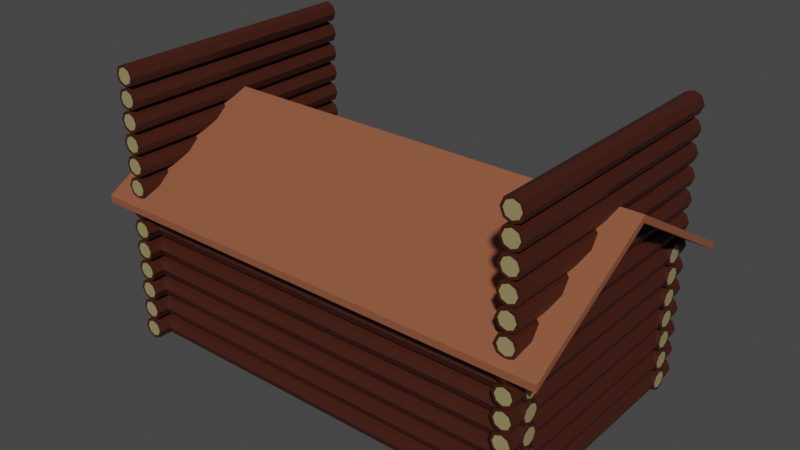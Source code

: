 # Source: Cabin.blend  (saved by Blender 3.4.6; exported with 4.5.12 LTS)
import bpy
from mathutils import Matrix  # noqa: F401  (used for matrix-valued properties, if any)

bpy.ops.wm.read_factory_settings(use_empty=True)
scene = bpy.context.scene
scene.name = 'Scene'

# ---- collections
col_collection = bpy.data.collections.new('Collection'); scene.collection.children.link(col_collection)

# ---- materials (node trees are filled in below, after node groups)
mat_material_01 = bpy.data.materials.new('Material.01')
mat_material_01.use_transparent_shadow = False
mat_material_02 = bpy.data.materials.new('Material.02')
mat_material_02.use_transparent_shadow = False
mat_material_003 = bpy.data.materials.new('Material.003')
mat_material_003.use_transparent_shadow = False
mat_material_004 = bpy.data.materials.new('Material.004')
mat_material_004.use_transparent_shadow = False
mat_material_005 = bpy.data.materials.new('Material.005')
mat_material_005.use_transparent_shadow = False
mat_material_006 = bpy.data.materials.new('Material.006')
mat_material_006.use_transparent_shadow = False
mat_material_007 = bpy.data.materials.new('Material.007')
mat_material_007.use_transparent_shadow = False

# ---- material node trees
mat_material_01.use_nodes = True; mat_material_01.node_tree.nodes.clear()
_N = mat_material_01.node_tree.nodes; _L = mat_material_01.node_tree.links
n0 = _N.new('ShaderNodeBsdfPrincipled'); n0.name = 'Principled BSDF'; n0.location = (10, 300)
n0.distribution = 'GGX'
n0.subsurface_method = 'RANDOM_WALK_SKIN'
n0.inputs[0].default_value = (0.04955, 0.01032, 0.003703, 1.0)
n0.inputs[3].default_value = 1.45
n0.inputs[27].default_value = (0.0, 0.0, 0.0, 1.0)
n0.inputs[28].default_value = 1.0
n1 = _N.new('ShaderNodeOutputMaterial'); n1.name = 'Material Output'; n1.location = (300, 300)
_L.new(n0.outputs[0], n1.inputs[0])
n1.is_active_output = True
mat_material_02.use_nodes = True; mat_material_02.node_tree.nodes.clear()
_N = mat_material_02.node_tree.nodes; _L = mat_material_02.node_tree.links
n0 = _N.new('ShaderNodeBsdfPrincipled'); n0.name = 'Principled BSDF'; n0.location = (10, 300)
n0.distribution = 'GGX'
n0.subsurface_method = 'RANDOM_WALK_SKIN'
n0.inputs[0].default_value = (0.3185, 0.2635, 0.1188, 1.0)
n0.inputs[3].default_value = 1.45
n0.inputs[27].default_value = (0.0, 0.0, 0.0, 1.0)
n0.inputs[28].default_value = 1.0
n1 = _N.new('ShaderNodeOutputMaterial'); n1.name = 'Material Output'; n1.location = (300, 300)
_L.new(n0.outputs[0], n1.inputs[0])
n1.is_active_output = True
mat_material_003.use_nodes = True; mat_material_003.node_tree.nodes.clear()
_N = mat_material_003.node_tree.nodes; _L = mat_material_003.node_tree.links
n0 = _N.new('ShaderNodeBsdfPrincipled'); n0.name = 'Principled BSDF'; n0.location = (10, 300)
n0.distribution = 'GGX'
n0.subsurface_method = 'RANDOM_WALK_SKIN'
n0.inputs[0].default_value = (0.04955, 0.01032, 0.003703, 1.0)
n0.inputs[3].default_value = 1.45
n0.inputs[27].default_value = (0.0, 0.0, 0.0, 1.0)
n0.inputs[28].default_value = 1.0
n1 = _N.new('ShaderNodeOutputMaterial'); n1.name = 'Material Output'; n1.location = (300, 300)
_L.new(n0.outputs[0], n1.inputs[0])
n1.is_active_output = True
mat_material_004.use_nodes = True; mat_material_004.node_tree.nodes.clear()
_N = mat_material_004.node_tree.nodes; _L = mat_material_004.node_tree.links
n0 = _N.new('ShaderNodeBsdfPrincipled'); n0.name = 'Principled BSDF'; n0.location = (10, 300)
n0.distribution = 'GGX'
n0.subsurface_method = 'RANDOM_WALK_SKIN'
n0.inputs[0].default_value = (0.3185, 0.2635, 0.1188, 1.0)
n0.inputs[3].default_value = 1.45
n0.inputs[27].default_value = (0.0, 0.0, 0.0, 1.0)
n0.inputs[28].default_value = 1.0
n1 = _N.new('ShaderNodeOutputMaterial'); n1.name = 'Material Output'; n1.location = (300, 300)
_L.new(n0.outputs[0], n1.inputs[0])
n1.is_active_output = True
mat_material_005.use_nodes = True; mat_material_005.node_tree.nodes.clear()
_N = mat_material_005.node_tree.nodes; _L = mat_material_005.node_tree.links
n0 = _N.new('ShaderNodeBsdfPrincipled'); n0.name = 'Principled BSDF'; n0.location = (10, 300)
n0.distribution = 'GGX'
n0.subsurface_method = 'RANDOM_WALK_SKIN'
n0.inputs[0].default_value = (0.04955, 0.01032, 0.003703, 1.0)
n0.inputs[3].default_value = 1.45
n0.inputs[27].default_value = (0.0, 0.0, 0.0, 1.0)
n0.inputs[28].default_value = 1.0
n1 = _N.new('ShaderNodeOutputMaterial'); n1.name = 'Material Output'; n1.location = (300, 300)
_L.new(n0.outputs[0], n1.inputs[0])
n1.is_active_output = True
mat_material_006.use_nodes = True; mat_material_006.node_tree.nodes.clear()
_N = mat_material_006.node_tree.nodes; _L = mat_material_006.node_tree.links
n0 = _N.new('ShaderNodeBsdfPrincipled'); n0.name = 'Principled BSDF'; n0.location = (10, 300)
n0.distribution = 'GGX'
n0.subsurface_method = 'RANDOM_WALK_SKIN'
n0.inputs[0].default_value = (0.3185, 0.2635, 0.1188, 1.0)
n0.inputs[3].default_value = 1.45
n0.inputs[27].default_value = (0.0, 0.0, 0.0, 1.0)
n0.inputs[28].default_value = 1.0
n1 = _N.new('ShaderNodeOutputMaterial'); n1.name = 'Material Output'; n1.location = (300, 300)
_L.new(n0.outputs[0], n1.inputs[0])
n1.is_active_output = True
mat_material_007.use_nodes = True; mat_material_007.node_tree.nodes.clear()
_N = mat_material_007.node_tree.nodes; _L = mat_material_007.node_tree.links
n0 = _N.new('ShaderNodeBsdfPrincipled'); n0.name = 'Principled BSDF'; n0.location = (10, 300)
n0.distribution = 'GGX'
n0.subsurface_method = 'RANDOM_WALK_SKIN'
n0.inputs[0].default_value = (0.2738, 0.08954, 0.04303, 1.0)
n0.inputs[3].default_value = 1.45
n0.inputs[27].default_value = (0.0, 0.0, 0.0, 1.0)
n0.inputs[28].default_value = 1.0
n1 = _N.new('ShaderNodeOutputMaterial'); n1.name = 'Material Output'; n1.location = (300, 300)
_L.new(n0.outputs[0], n1.inputs[0])
n1.is_active_output = True

# ---- world
world_world = bpy.data.worlds.new('World'); scene.world = world_world
world_world.use_nodes = True; world_world.node_tree.nodes.clear()
_N = world_world.node_tree.nodes; _L = world_world.node_tree.links
n0 = _N.new('ShaderNodeOutputWorld'); n0.name = 'World Output'; n0.location = (300, 300)
n1 = _N.new('ShaderNodeBackground'); n1.name = 'Background'; n1.location = (10, 300)
n1.inputs[0].default_value = (0.05088, 0.05088, 0.05088, 1.0)
_L.new(n1.outputs[0], n0.inputs[0])
n0.is_active_output = True
world_world.color = (0.05088, 0.05088, 0.05088)
world_world.use_sun_shadow = False
world_world.sun_shadow_jitter_overblur = 0.0

# ---- meshes
me_cylinder_001 = bpy.data.meshes.new('Cylinder.001')
me_cylinder_001.from_pydata([(0.0, 0.7482, -1.0), (0.5291, 0.5291, -1.0), (0.7482, 0.0, -1.0), (0.5291, -0.5291, -1.0), (0.0, -0.7482, -1.0), (-0.5291, -0.5291, -1.0), (-0.7482, 0.0, -1.0), (-0.5291, 0.5291, -1.0), (0.0, 1.0, 0.0), (0.7071, 0.7071, 0.0), (1.0, 0.0, 0.0), (0.7071, -0.7071, 0.0), (0.0, -1.0, 0.0), (-0.7071, -0.7071, 0.0), (-1.0, 0.0, 0.0), (-0.7071, 0.7071, 0.0), (0.0, 1.0, -1.0), (0.7071, 0.7071, -1.0), (1.0, 0.0, -1.0), (0.7071, -0.7071, -1.0), (0.0, -1.0, -1.0), (-0.7071, -0.7071, -1.0), (-1.0, 0.0, -1.0), (-0.7071, 0.7071, -1.0)], [], [(0, 1, 2, 3, 4, 5, 6, 7), (23, 15, 8, 16), (22, 14, 15, 23), (21, 13, 14, 22), (20, 12, 13, 21), (19, 11, 12, 20), (18, 10, 11, 19), (17, 9, 10, 18), (16, 8, 9, 17), (1, 0, 16, 17), (2, 1, 17, 18), (3, 2, 18, 19), (4, 3, 19, 20), (5, 4, 20, 21), (6, 5, 21, 22), (7, 6, 22, 23), (0, 7, 23, 16)])
me_cylinder_001.polygons.foreach_set('material_index', [1, 0, 0, 0, 0, 0, 0, 0, 0, 0, 0, 0, 0, 0, 0, 0, 0])
_uv = me_cylinder_001.uv_layers.new(name='UVMap')
_uv.uv.foreach_set('vector', [0.75, 0.4296, 0.877, 0.377, 0.9296, 0.25, 0.877, 0.123, 0.75, 0.07043, 0.623, 0.123, 0.5704, 0.25, 0.623, 0.377, 0.125, 0.5, 0.125, 0.75, 0.0, 0.75, 0.0, 0.5, 0.25, 0.5, 0.25, 0.75, 0.125, 0.75, 0.125, 0.5, 0.375, 0.5, 0.375, 0.75, 0.25, 0.75, 0.25, 0.5, 0.5, 0.5, 0.5, 0.75, 0.375, 0.75, 0.375, 0.5, 0.625, 0.5, 0.625, 0.75, 0.5, 0.75, 0.5, 0.5, 0.75, 0.5, 0.75, 0.75, 0.625, 0.75, 0.625, 0.5, 0.875, 0.5, 0.875, 0.75, 0.75, 0.75, 0.75, 0.5, 1.0, 0.5, 1.0, 0.75, 0.875, 0.75, 0.875, 0.5, 0.877, 0.377, 0.75, 0.4296, 0.75, 0.49, 0.9197, 0.4197, 0.9296, 0.25, 0.877, 0.377, 0.9197, 0.4197, 0.99, 0.25, 0.877, 0.123, 0.9296, 0.25, 0.99, 0.25, 0.9197, 0.08029, 0.75, 0.07043, 0.877, 0.123, 0.9197, 0.08029, 0.75, 0.01, 0.623, 0.123, 0.75, 0.07043, 0.75, 0.01, 0.5803, 0.08029, 0.5704, 0.25, 0.623, 0.123, 0.5803, 0.08029, 0.51, 0.25, 0.623, 0.377, 0.5704, 0.25, 0.51, 0.25, 0.5803, 0.4197, 0.75, 0.4296, 0.623, 0.377, 0.5803, 0.4197, 0.75, 0.49])
me_cylinder_001.materials.append(mat_material_01)
me_cylinder_001.materials.append(mat_material_02)
me_cylinder_001.update()
me_cylinder_002 = bpy.data.meshes.new('Cylinder.002')
me_cylinder_002.from_pydata([(0.0, 0.7482, -1.0), (0.5291, 0.5291, -1.0), (0.7482, 0.0, -1.0), (0.5291, -0.5291, -1.0), (0.0, -0.7482, -1.0), (-0.5291, -0.5291, -1.0), (-0.7482, 0.0, -1.0), (-0.5291, 0.5291, -1.0), (0.0, 1.0, 0.0), (0.7071, 0.7071, 0.0), (1.0, 0.0, 0.0), (0.7071, -0.7071, 0.0), (0.0, -1.0, 0.0), (-0.7071, -0.7071, 0.0), (-1.0, 0.0, 0.0), (-0.7071, 0.7071, 0.0), (0.0, 1.0, -1.0), (0.7071, 0.7071, -1.0), (1.0, 0.0, -1.0), (0.7071, -0.7071, -1.0), (0.0, -1.0, -1.0), (-0.7071, -0.7071, -1.0), (-1.0, 0.0, -1.0), (-0.7071, 0.7071, -1.0)], [], [(0, 1, 2, 3, 4, 5, 6, 7), (23, 15, 8, 16), (22, 14, 15, 23), (21, 13, 14, 22), (20, 12, 13, 21), (19, 11, 12, 20), (18, 10, 11, 19), (17, 9, 10, 18), (16, 8, 9, 17), (1, 0, 16, 17), (2, 1, 17, 18), (3, 2, 18, 19), (4, 3, 19, 20), (5, 4, 20, 21), (6, 5, 21, 22), (7, 6, 22, 23), (0, 7, 23, 16)])
me_cylinder_002.polygons.foreach_set('material_index', [1, 0, 0, 0, 0, 0, 0, 0, 0, 0, 0, 0, 0, 0, 0, 0, 0])
_uv = me_cylinder_002.uv_layers.new(name='UVMap')
_uv.uv.foreach_set('vector', [0.75, 0.4296, 0.877, 0.377, 0.9296, 0.25, 0.877, 0.123, 0.75, 0.07043, 0.623, 0.123, 0.5704, 0.25, 0.623, 0.377, 0.125, 0.5, 0.125, 0.75, 0.0, 0.75, 0.0, 0.5, 0.25, 0.5, 0.25, 0.75, 0.125, 0.75, 0.125, 0.5, 0.375, 0.5, 0.375, 0.75, 0.25, 0.75, 0.25, 0.5, 0.5, 0.5, 0.5, 0.75, 0.375, 0.75, 0.375, 0.5, 0.625, 0.5, 0.625, 0.75, 0.5, 0.75, 0.5, 0.5, 0.75, 0.5, 0.75, 0.75, 0.625, 0.75, 0.625, 0.5, 0.875, 0.5, 0.875, 0.75, 0.75, 0.75, 0.75, 0.5, 1.0, 0.5, 1.0, 0.75, 0.875, 0.75, 0.875, 0.5, 0.877, 0.377, 0.75, 0.4296, 0.75, 0.49, 0.9197, 0.4197, 0.9296, 0.25, 0.877, 0.377, 0.9197, 0.4197, 0.99, 0.25, 0.877, 0.123, 0.9296, 0.25, 0.99, 0.25, 0.9197, 0.08029, 0.75, 0.07043, 0.877, 0.123, 0.9197, 0.08029, 0.75, 0.01, 0.623, 0.123, 0.75, 0.07043, 0.75, 0.01, 0.5803, 0.08029, 0.5704, 0.25, 0.623, 0.123, 0.5803, 0.08029, 0.51, 0.25, 0.623, 0.377, 0.5704, 0.25, 0.51, 0.25, 0.5803, 0.4197, 0.75, 0.4296, 0.623, 0.377, 0.5803, 0.4197, 0.75, 0.49])
me_cylinder_002.materials.append(mat_material_003)
me_cylinder_002.materials.append(mat_material_004)
me_cylinder_002.update()
me_cylinder_003 = bpy.data.meshes.new('Cylinder.003')
me_cylinder_003.from_pydata([(0.0, 0.7482, -1.0), (0.5291, 0.5291, -1.0), (0.7482, 0.0, -1.0), (0.5291, -0.5291, -1.0), (0.0, -0.7482, -1.0), (-0.5291, -0.5291, -1.0), (-0.7482, 0.0, -1.0), (-0.5291, 0.5291, -1.0), (0.0, 1.0, 0.0), (0.7071, 0.7071, 0.0), (1.0, 0.0, 0.0), (0.7071, -0.7071, 0.0), (0.0, -1.0, 0.0), (-0.7071, -0.7071, 0.0), (-1.0, 0.0, 0.0), (-0.7071, 0.7071, 0.0), (0.0, 1.0, -1.0), (0.7071, 0.7071, -1.0), (1.0, 0.0, -1.0), (0.7071, -0.7071, -1.0), (0.0, -1.0, -1.0), (-0.7071, -0.7071, -1.0), (-1.0, 0.0, -1.0), (-0.7071, 0.7071, -1.0)], [], [(0, 1, 2, 3, 4, 5, 6, 7), (23, 15, 8, 16), (22, 14, 15, 23), (21, 13, 14, 22), (20, 12, 13, 21), (19, 11, 12, 20), (18, 10, 11, 19), (17, 9, 10, 18), (16, 8, 9, 17), (1, 0, 16, 17), (2, 1, 17, 18), (3, 2, 18, 19), (4, 3, 19, 20), (5, 4, 20, 21), (6, 5, 21, 22), (7, 6, 22, 23), (0, 7, 23, 16)])
me_cylinder_003.polygons.foreach_set('material_index', [1, 0, 0, 0, 0, 0, 0, 0, 0, 0, 0, 0, 0, 0, 0, 0, 0])
_uv = me_cylinder_003.uv_layers.new(name='UVMap')
_uv.uv.foreach_set('vector', [0.75, 0.4296, 0.877, 0.377, 0.9296, 0.25, 0.877, 0.123, 0.75, 0.07043, 0.623, 0.123, 0.5704, 0.25, 0.623, 0.377, 0.125, 0.5, 0.125, 0.75, 0.0, 0.75, 0.0, 0.5, 0.25, 0.5, 0.25, 0.75, 0.125, 0.75, 0.125, 0.5, 0.375, 0.5, 0.375, 0.75, 0.25, 0.75, 0.25, 0.5, 0.5, 0.5, 0.5, 0.75, 0.375, 0.75, 0.375, 0.5, 0.625, 0.5, 0.625, 0.75, 0.5, 0.75, 0.5, 0.5, 0.75, 0.5, 0.75, 0.75, 0.625, 0.75, 0.625, 0.5, 0.875, 0.5, 0.875, 0.75, 0.75, 0.75, 0.75, 0.5, 1.0, 0.5, 1.0, 0.75, 0.875, 0.75, 0.875, 0.5, 0.877, 0.377, 0.75, 0.4296, 0.75, 0.49, 0.9197, 0.4197, 0.9296, 0.25, 0.877, 0.377, 0.9197, 0.4197, 0.99, 0.25, 0.877, 0.123, 0.9296, 0.25, 0.99, 0.25, 0.9197, 0.08029, 0.75, 0.07043, 0.877, 0.123, 0.9197, 0.08029, 0.75, 0.01, 0.623, 0.123, 0.75, 0.07043, 0.75, 0.01, 0.5803, 0.08029, 0.5704, 0.25, 0.623, 0.123, 0.5803, 0.08029, 0.51, 0.25, 0.623, 0.377, 0.5704, 0.25, 0.51, 0.25, 0.5803, 0.4197, 0.75, 0.4296, 0.623, 0.377, 0.5803, 0.4197, 0.75, 0.49])
me_cylinder_003.materials.append(mat_material_01)
me_cylinder_003.materials.append(mat_material_02)
me_cylinder_003.update()
me_cylinder_004 = bpy.data.meshes.new('Cylinder.004')
me_cylinder_004.from_pydata([(0.0, 0.7482, -1.0), (0.5291, 0.5291, -1.0), (0.7482, 0.0, -1.0), (0.5291, -0.5291, -1.0), (0.0, -0.7482, -1.0), (-0.5291, -0.5291, -1.0), (-0.7482, 0.0, -1.0), (-0.5291, 0.5291, -1.0), (0.0, 1.0, 0.0), (0.7071, 0.7071, 0.0), (1.0, 0.0, 0.0), (0.7071, -0.7071, 0.0), (0.0, -1.0, 0.0), (-0.7071, -0.7071, 0.0), (-1.0, 0.0, 0.0), (-0.7071, 0.7071, 0.0), (0.0, 1.0, -1.0), (0.7071, 0.7071, -1.0), (1.0, 0.0, -1.0), (0.7071, -0.7071, -1.0), (0.0, -1.0, -1.0), (-0.7071, -0.7071, -1.0), (-1.0, 0.0, -1.0), (-0.7071, 0.7071, -1.0)], [], [(0, 1, 2, 3, 4, 5, 6, 7), (23, 15, 8, 16), (22, 14, 15, 23), (21, 13, 14, 22), (20, 12, 13, 21), (19, 11, 12, 20), (18, 10, 11, 19), (17, 9, 10, 18), (16, 8, 9, 17), (1, 0, 16, 17), (2, 1, 17, 18), (3, 2, 18, 19), (4, 3, 19, 20), (5, 4, 20, 21), (6, 5, 21, 22), (7, 6, 22, 23), (0, 7, 23, 16)])
me_cylinder_004.polygons.foreach_set('material_index', [1, 0, 0, 0, 0, 0, 0, 0, 0, 0, 0, 0, 0, 0, 0, 0, 0])
_uv = me_cylinder_004.uv_layers.new(name='UVMap')
_uv.uv.foreach_set('vector', [0.75, 0.4296, 0.877, 0.377, 0.9296, 0.25, 0.877, 0.123, 0.75, 0.07043, 0.623, 0.123, 0.5704, 0.25, 0.623, 0.377, 0.125, 0.5, 0.125, 0.75, 0.0, 0.75, 0.0, 0.5, 0.25, 0.5, 0.25, 0.75, 0.125, 0.75, 0.125, 0.5, 0.375, 0.5, 0.375, 0.75, 0.25, 0.75, 0.25, 0.5, 0.5, 0.5, 0.5, 0.75, 0.375, 0.75, 0.375, 0.5, 0.625, 0.5, 0.625, 0.75, 0.5, 0.75, 0.5, 0.5, 0.75, 0.5, 0.75, 0.75, 0.625, 0.75, 0.625, 0.5, 0.875, 0.5, 0.875, 0.75, 0.75, 0.75, 0.75, 0.5, 1.0, 0.5, 1.0, 0.75, 0.875, 0.75, 0.875, 0.5, 0.877, 0.377, 0.75, 0.4296, 0.75, 0.49, 0.9197, 0.4197, 0.9296, 0.25, 0.877, 0.377, 0.9197, 0.4197, 0.99, 0.25, 0.877, 0.123, 0.9296, 0.25, 0.99, 0.25, 0.9197, 0.08029, 0.75, 0.07043, 0.877, 0.123, 0.9197, 0.08029, 0.75, 0.01, 0.623, 0.123, 0.75, 0.07043, 0.75, 0.01, 0.5803, 0.08029, 0.5704, 0.25, 0.623, 0.123, 0.5803, 0.08029, 0.51, 0.25, 0.623, 0.377, 0.5704, 0.25, 0.51, 0.25, 0.5803, 0.4197, 0.75, 0.4296, 0.623, 0.377, 0.5803, 0.4197, 0.75, 0.49])
me_cylinder_004.materials.append(mat_material_005)
me_cylinder_004.materials.append(mat_material_006)
me_cylinder_004.update()
me_plane = bpy.data.meshes.new('Plane')
me_plane.from_pydata([(-1.0, -1.0, 0.0), (1.0, -1.0, 0.0), (-1.0, 1.0, 0.0), (1.0, 1.0, 0.0)], [], [(0, 1, 3, 2)])
_uv = me_plane.uv_layers.new(name='UVMap')
_uv.uv.foreach_set('vector', [0.0, 0.0, 1.0, 0.0, 1.0, 1.0, 0.0, 1.0])
me_plane.update()
me_plane_001 = bpy.data.meshes.new('Plane.001')
me_plane_001.from_pydata([(-6.0, -6.0, 0.0), (6.0, -6.0, 0.0), (-6.0, 6.0, 0.0), (6.0, 6.0, 0.0), (-4.461, -6.0, 0.0), (4.461, -6.0, 0.0), (4.461, 6.0, 0.0), (-4.461, 6.0, 0.0), (-6.0, 3.159, -4.612e-08), (-6.0, 0.8996, -1.153e-07), (6.0, 0.8996, -1.153e-07), (6.0, 3.159, -4.612e-08), (-4.461, 0.8996, -1.153e-07), (-4.461, 3.159, -4.612e-08), (4.461, 0.8996, -1.153e-07), (4.461, 3.159, -4.612e-08), (0.0, -6.0, 0.0), (0.0, 6.0, 0.0), (0.0, 0.8996, -1.153e-07), (0.0, 3.159, -4.612e-08), (6.0, 5.31, -5.211e-08), (-4.461, 5.31, -5.211e-08), (4.461, 5.31, -5.211e-08), (-6.0, 5.31, -5.211e-08), (0.0, 5.31, -5.211e-08), (0.3927, 1.292, 0.369), (4.068, 1.292, 0.369), (4.068, 2.767, 0.369), (0.3927, 2.767, 0.369), (-4.068, 1.292, 0.369), (-0.3927, 1.292, 0.369), (-0.3927, 2.767, 0.369), (-4.068, 2.767, 0.369), (-4.068, 3.552, 0.369), (-0.3927, 3.552, 0.369), (-0.3927, 4.917, 0.369), (-4.068, 4.917, 0.369), (0.3927, 3.552, 0.369), (4.068, 3.552, 0.369), (4.068, 4.917, 0.369), (0.3927, 4.917, 0.369), (-6.0, 0.8996, -0.7491), (-6.0, -6.0, -0.7491), (4.461, -6.0, -0.7491), (6.0, -6.0, -0.7491), (6.0, 5.31, -0.7491), (6.0, 6.0, -0.7491), (-4.461, 6.0, -0.7491), (-6.0, 6.0, -0.7491), (-4.461, -6.0, -0.7491), (4.461, 6.0, -0.7491), (0.0, 6.0, -0.7491), (-4.461, 5.31, -0.7491), (4.461, 5.31, -0.7491), (-6.0, 5.31, -0.7491), (-6.0, 3.159, -0.7491), (6.0, 0.8996, -0.7491), (6.0, 3.159, -0.7491), (-4.461, 0.8996, -0.7491), (-4.461, 3.159, -0.7491), (4.461, 0.8996, -0.7491), (4.461, 3.159, -0.7491), (0.0, 5.31, -0.7491), (-6.0, -6.0, 3.342), (6.0, -6.0, 3.342), (-6.0, 6.0, 3.342), (6.0, 6.0, 3.342), (-4.461, -6.0, 3.342), (4.461, -6.0, 3.342), (4.461, 6.0, 3.342), (-4.461, 6.0, 3.342), (-6.0, 3.159, 3.342), (-6.0, 0.8996, 3.342), (6.0, 0.8996, 3.342), (6.0, 3.159, 3.342), (0.0, -6.0, 3.342), (0.0, 6.0, 3.342), (6.0, 5.31, 3.342), (-6.0, 5.31, 3.342)], [], [(12, 13, 59, 58), (9, 0, 42, 41), (24, 22, 53, 62), (16, 5, 14, 18), (25, 26, 27, 28), (17, 7, 47, 51), (4, 12, 58, 49), (21, 24, 62, 52), (3, 6, 50, 46), (29, 30, 31, 32), (4, 16, 18, 12), (10, 11, 57, 56), (33, 34, 35, 36), (37, 38, 39, 40), (1, 10, 56, 44), (2, 23, 54, 48), (18, 14, 26, 25), (14, 15, 27, 26), (15, 19, 28, 27), (19, 18, 25, 28), (12, 18, 30, 29), (18, 19, 31, 30), (19, 13, 32, 31), (13, 12, 29, 32), (13, 19, 34, 33), (19, 24, 35, 34), (24, 21, 36, 35), (21, 13, 33, 36), (19, 15, 38, 37), (15, 22, 39, 38), (22, 24, 40, 39), (24, 19, 37, 40), (53, 45, 46, 50), (54, 52, 47, 48), (62, 53, 50, 51), (42, 49, 58, 41), (41, 58, 59, 55), (43, 44, 56, 60), (60, 56, 57, 61), (52, 62, 51, 47), (55, 59, 52, 54), (61, 57, 45, 53), (5, 1, 44, 43), (14, 5, 43, 60), (11, 20, 45, 57), (20, 3, 46, 45), (15, 14, 60, 61), (13, 21, 52, 59), (23, 8, 55, 54), (6, 17, 51, 50), (7, 2, 48, 47), (22, 15, 61, 53), (8, 9, 41, 55), (0, 4, 49, 42), (7, 17, 76, 70), (0, 9, 72, 63), (1, 5, 68, 64), (20, 11, 74, 77), (16, 4, 67, 75), (3, 20, 77, 66), (8, 23, 78, 71), (17, 6, 69, 76), (2, 7, 70, 65), (9, 8, 71, 72), (4, 0, 63, 67), (23, 2, 65, 78), (10, 1, 64, 73), (5, 16, 75, 68), (11, 10, 73, 74), (6, 3, 66, 69)])
_uv = me_plane_001.uv_layers.new(name='UVMap')
_uv.uv.foreach_set('vector', [0.3333, 0.3333, 0.3333, 0.6667, 0.3333, 0.6667, 0.3333, 0.3333, 0.0, 0.0, 0.0, 0.0, 0.0, 0.0, 0.0, 0.0, 0.5, 0.8333, 0.6667, 0.8333, 0.6667, 0.8333, 0.5, 0.8333, 0.5, 0.0, 0.6667, 0.0, 0.6667, 0.3333, 0.5, 0.3333, 0.5147, 0.3913, 0.652, 0.3913, 0.652, 0.6087, 0.5147, 0.6087, 0.0, 0.0, 0.0, 0.0, 0.0, 0.0, 0.0, 0.0, 0.3333, 0.0, 0.3333, 0.3333, 0.3333, 0.3333, 0.3333, 0.0, 0.3333, 0.8333, 0.5, 0.8333, 0.5, 0.8333, 0.3333, 0.8333, 0.0, 0.0, 0.0, 0.0, 0.0, 0.0, 0.0, 0.0, 0.348, 0.3913, 0.4853, 0.3913, 0.4853, 0.6087, 0.348, 0.6087, 0.3333, 0.0, 0.5, 0.0, 0.5, 0.3333, 0.3333, 0.3333, 0.0, 0.0, 0.0, 0.0, 0.0, 0.0, 0.0, 0.0, 0.348, 0.6971, 0.4853, 0.6971, 0.4853, 0.8029, 0.348, 0.8029, 0.5147, 0.6971, 0.652, 0.6971, 0.652, 0.8029, 0.5147, 0.8029, 0.0, 0.0, 0.0, 0.0, 0.0, 0.0, 0.0, 0.0, 0.0, 0.0, 0.0, 0.0, 0.0, 0.0, 0.0, 0.0, 0.5, 0.3333, 0.6667, 0.3333, 0.652, 0.3913, 0.5147, 0.3913, 0.6667, 0.3333, 0.6667, 0.6667, 0.652, 0.6087, 0.652, 0.3913, 0.6667, 0.6667, 0.5, 0.6667, 0.5147, 0.6087, 0.652, 0.6087, 0.5, 0.6667, 0.5, 0.3333, 0.5147, 0.3913, 0.5147, 0.6087, 0.3333, 0.3333, 0.5, 0.3333, 0.4853, 0.3913, 0.348, 0.3913, 0.5, 0.3333, 0.5, 0.6667, 0.4853, 0.6087, 0.4853, 0.3913, 0.5, 0.6667, 0.3333, 0.6667, 0.348, 0.6087, 0.4853, 0.6087, 0.3333, 0.6667, 0.3333, 0.3333, 0.348, 0.3913, 0.348, 0.6087, 0.3333, 0.6667, 0.5, 0.6667, 0.4853, 0.6971, 0.348, 0.6971, 0.5, 0.6667, 0.5, 0.8333, 0.4853, 0.8029, 0.4853, 0.6971, 0.5, 0.8333, 0.3333, 0.8333, 0.348, 0.8029, 0.4853, 0.8029, 0.3333, 0.8333, 0.3333, 0.6667, 0.348, 0.6971, 0.348, 0.8029, 0.5, 0.6667, 0.6667, 0.6667, 0.652, 0.6971, 0.5147, 0.6971, 0.6667, 0.6667, 0.6667, 0.8333, 0.652, 0.8029, 0.652, 0.6971, 0.6667, 0.8333, 0.5, 0.8333, 0.5147, 0.8029, 0.652, 0.8029, 0.5, 0.8333, 0.5, 0.6667, 0.5147, 0.6971, 0.5147, 0.8029, 0.6667, 0.8333, 1.0, 0.8333, 1.0, 1.0, 0.6667, 1.0, 0.0, 0.8333, 0.3333, 0.8333, 0.3333, 1.0, 0.0, 1.0, 0.5, 0.8333, 0.6667, 0.8333, 0.6667, 1.0, 0.5, 1.0, 0.0, 0.0, 0.3333, 0.0, 0.3333, 0.3333, 0.0, 0.3333, 0.0, 0.3333, 0.3333, 0.3333, 0.3333, 0.6667, 0.0, 0.6667, 0.6667, 0.0, 1.0, 0.0, 1.0, 0.3333, 0.6667, 0.3333, 0.6667, 0.3333, 1.0, 0.3333, 1.0, 0.6667, 0.6667, 0.6667, 0.3333, 0.8333, 0.5, 0.8333, 0.5, 1.0, 0.3333, 1.0, 0.0, 0.6667, 0.3333, 0.6667, 0.3333, 0.8333, 0.0, 0.8333, 0.6667, 0.6667, 1.0, 0.6667, 1.0, 0.8333, 0.6667, 0.8333, 0.0, 0.0, 0.0, 0.0, 0.0, 0.0, 0.0, 0.0, 0.6667, 0.3333, 0.6667, 0.0, 0.6667, 0.0, 0.6667, 0.3333, 0.0, 0.0, 0.0, 0.0, 0.0, 0.0, 0.0, 0.0, 0.0, 0.0, 0.0, 0.0, 0.0, 0.0, 0.0, 0.0, 0.6667, 0.6667, 0.6667, 0.3333, 0.6667, 0.3333, 0.6667, 0.6667, 0.3333, 0.6667, 0.3333, 0.8333, 0.3333, 0.8333, 0.3333, 0.6667, 0.0, 0.0, 0.0, 0.0, 0.0, 0.0, 0.0, 0.0, 0.0, 0.0, 0.0, 0.0, 0.0, 0.0, 0.0, 0.0, 0.0, 0.0, 0.0, 0.0, 0.0, 0.0, 0.0, 0.0, 0.6667, 0.8333, 0.6667, 0.6667, 0.6667, 0.6667, 0.6667, 0.8333, 0.0, 0.0, 0.0, 0.0, 0.0, 0.0, 0.0, 0.0, 0.0, 0.0, 0.0, 0.0, 0.0, 0.0, 0.0, 0.0, 0.0, 0.0, 0.0, 0.0, 0.0, 0.0, 0.0, 0.0, 0.0, 0.0, 0.0, 0.0, 0.0, 0.0, 0.0, 0.0, 0.0, 0.0, 0.0, 0.0, 0.0, 0.0, 0.0, 0.0, 0.0, 0.0, 0.0, 0.0, 0.0, 0.0, 0.0, 0.0, 0.5, 0.0, 0.3333, 0.0, 0.3333, 0.0, 0.5, 0.0, 0.0, 0.0, 0.0, 0.0, 0.0, 0.0, 0.0, 0.0, 0.0, 0.0, 0.0, 0.0, 0.0, 0.0, 0.0, 0.0, 0.0, 0.0, 0.0, 0.0, 0.0, 0.0, 0.0, 0.0, 0.0, 0.0, 0.0, 0.0, 0.0, 0.0, 0.0, 0.0, 0.0, 0.0, 0.0, 0.0, 0.0, 0.0, 0.0, 0.0, 0.0, 0.0, 0.0, 0.0, 0.0, 0.0, 0.0, 0.0, 0.0, 0.0, 0.0, 0.0, 0.0, 0.0, 0.0, 0.0, 0.0, 0.0, 0.0, 0.0, 0.0, 0.0, 0.0, 0.0, 0.6667, 0.0, 0.5, 0.0, 0.5, 0.0, 0.6667, 0.0, 0.0, 0.0, 0.0, 0.0, 0.0, 0.0, 0.0, 0.0, 0.0, 0.0, 0.0, 0.0, 0.0, 0.0, 0.0, 0.0])
me_plane_001.materials.append(mat_material_007)
me_plane_001.update()
me_plane_002 = bpy.data.meshes.new('Plane.002')
me_plane_002.from_pydata([(-10.71, -2.688, 6.0), (10.71, -2.688, 6.0), (-10.71, -2.688, -6.0), (10.71, -2.688, -6.0), (-10.71, 5.377, 0.0), (10.71, 5.377, 0.0), (-10.71, 6.08, 0.0), (-10.71, -1.985, 6.0), (10.71, -1.985, 6.0), (10.71, 6.08, 0.0), (10.71, -1.985, -6.0), (-10.71, -1.985, -6.0)], [], [(4, 2, 3, 5), (0, 4, 5, 1), (6, 9, 10, 11), (7, 8, 9, 6), (2, 4, 6, 11), (5, 3, 10, 9), (4, 0, 7, 6), (1, 5, 9, 8), (3, 2, 11, 10), (0, 1, 8, 7)])
_uv = me_plane_002.uv_layers.new(name='UVMap')
_uv.uv.foreach_set('vector', [0.0, 0.5, 0.0, 1.0, 1.0, 1.0, 1.0, 0.5, 0.0, 0.0, 0.0, 0.5, 1.0, 0.5, 1.0, 0.0, 0.0, 0.5, 1.0, 0.5, 1.0, 1.0, 0.0, 1.0, 0.0, 0.0, 1.0, 0.0, 1.0, 0.5, 0.0, 0.5, 0.0, 1.0, 0.0, 0.5, 0.0, 0.5, 0.0, 1.0, 1.0, 0.5, 1.0, 1.0, 1.0, 1.0, 1.0, 0.5, 0.0, 0.5, 0.0, 0.0, 0.0, 0.0, 0.0, 0.5, 1.0, 0.0, 1.0, 0.5, 1.0, 0.5, 1.0, 0.0, 1.0, 1.0, 0.0, 1.0, 0.0, 1.0, 1.0, 1.0, 0.0, 0.0, 1.0, 0.0, 1.0, 0.0, 0.0, 0.0])
me_plane_002.materials.append(mat_material_007)
me_plane_002.update()
me_cylinder_005 = bpy.data.meshes.new('Cylinder.005')
me_cylinder_005.from_pydata([(0.0, 0.7482, -1.0), (0.5291, 0.5291, -1.0), (0.7482, 0.0, -1.0), (0.5291, -0.5291, -1.0), (0.0, -0.7482, -1.0), (-0.5291, -0.5291, -1.0), (-0.7482, 0.0, -1.0), (-0.5291, 0.5291, -1.0), (0.0, 1.0, 0.0), (0.7071, 0.7071, 0.0), (1.0, 0.0, 0.0), (0.7071, -0.7071, 0.0), (0.0, -1.0, 0.0), (-0.7071, -0.7071, 0.0), (-1.0, 0.0, 0.0), (-0.7071, 0.7071, 0.0), (0.0, 1.0, -1.0), (0.7071, 0.7071, -1.0), (1.0, 0.0, -1.0), (0.7071, -0.7071, -1.0), (0.0, -1.0, -1.0), (-0.7071, -0.7071, -1.0), (-1.0, 0.0, -1.0), (-0.7071, 0.7071, -1.0)], [], [(0, 1, 2, 3, 4, 5, 6, 7), (23, 15, 8, 16), (22, 14, 15, 23), (21, 13, 14, 22), (20, 12, 13, 21), (19, 11, 12, 20), (18, 10, 11, 19), (17, 9, 10, 18), (16, 8, 9, 17), (1, 0, 16, 17), (2, 1, 17, 18), (3, 2, 18, 19), (4, 3, 19, 20), (5, 4, 20, 21), (6, 5, 21, 22), (7, 6, 22, 23), (0, 7, 23, 16)])
me_cylinder_005.polygons.foreach_set('material_index', [1, 0, 0, 0, 0, 0, 0, 0, 0, 0, 0, 0, 0, 0, 0, 0, 0])
_uv = me_cylinder_005.uv_layers.new(name='UVMap')
_uv.uv.foreach_set('vector', [0.75, 0.4296, 0.877, 0.377, 0.9296, 0.25, 0.877, 0.123, 0.75, 0.07043, 0.623, 0.123, 0.5704, 0.25, 0.623, 0.377, 0.125, 0.5, 0.125, 0.75, 0.0, 0.75, 0.0, 0.5, 0.25, 0.5, 0.25, 0.75, 0.125, 0.75, 0.125, 0.5, 0.375, 0.5, 0.375, 0.75, 0.25, 0.75, 0.25, 0.5, 0.5, 0.5, 0.5, 0.75, 0.375, 0.75, 0.375, 0.5, 0.625, 0.5, 0.625, 0.75, 0.5, 0.75, 0.5, 0.5, 0.75, 0.5, 0.75, 0.75, 0.625, 0.75, 0.625, 0.5, 0.875, 0.5, 0.875, 0.75, 0.75, 0.75, 0.75, 0.5, 1.0, 0.5, 1.0, 0.75, 0.875, 0.75, 0.875, 0.5, 0.877, 0.377, 0.75, 0.4296, 0.75, 0.49, 0.9197, 0.4197, 0.9296, 0.25, 0.877, 0.377, 0.9197, 0.4197, 0.99, 0.25, 0.877, 0.123, 0.9296, 0.25, 0.99, 0.25, 0.9197, 0.08029, 0.75, 0.07043, 0.877, 0.123, 0.9197, 0.08029, 0.75, 0.01, 0.623, 0.123, 0.75, 0.07043, 0.75, 0.01, 0.5803, 0.08029, 0.5704, 0.25, 0.623, 0.123, 0.5803, 0.08029, 0.51, 0.25, 0.623, 0.377, 0.5704, 0.25, 0.51, 0.25, 0.5803, 0.4197, 0.75, 0.4296, 0.623, 0.377, 0.5803, 0.4197, 0.75, 0.49])
me_cylinder_005.materials.append(mat_material_005)
me_cylinder_005.materials.append(mat_material_006)
me_cylinder_005.update()
me_cylinder_006 = bpy.data.meshes.new('Cylinder.006')
me_cylinder_006.from_pydata([(0.0, 0.7482, -1.0), (0.5291, 0.5291, -1.0), (0.7482, 0.0, -1.0), (0.5291, -0.5291, -1.0), (0.0, -0.7482, -1.0), (-0.5291, -0.5291, -1.0), (-0.7482, 0.0, -1.0), (-0.5291, 0.5291, -1.0), (0.0, 1.0, 0.0), (0.7071, 0.7071, 0.0), (1.0, 0.0, 0.0), (0.7071, -0.7071, 0.0), (0.0, -1.0, 0.0), (-0.7071, -0.7071, 0.0), (-1.0, 0.0, 0.0), (-0.7071, 0.7071, 0.0), (0.0, 1.0, -1.0), (0.7071, 0.7071, -1.0), (1.0, 0.0, -1.0), (0.7071, -0.7071, -1.0), (0.0, -1.0, -1.0), (-0.7071, -0.7071, -1.0), (-1.0, 0.0, -1.0), (-0.7071, 0.7071, -1.0)], [], [(0, 1, 2, 3, 4, 5, 6, 7), (23, 15, 8, 16), (22, 14, 15, 23), (21, 13, 14, 22), (20, 12, 13, 21), (19, 11, 12, 20), (18, 10, 11, 19), (17, 9, 10, 18), (16, 8, 9, 17), (1, 0, 16, 17), (2, 1, 17, 18), (3, 2, 18, 19), (4, 3, 19, 20), (5, 4, 20, 21), (6, 5, 21, 22), (7, 6, 22, 23), (0, 7, 23, 16)])
me_cylinder_006.polygons.foreach_set('material_index', [1, 0, 0, 0, 0, 0, 0, 0, 0, 0, 0, 0, 0, 0, 0, 0, 0])
_uv = me_cylinder_006.uv_layers.new(name='UVMap')
_uv.uv.foreach_set('vector', [0.75, 0.4296, 0.877, 0.377, 0.9296, 0.25, 0.877, 0.123, 0.75, 0.07043, 0.623, 0.123, 0.5704, 0.25, 0.623, 0.377, 0.125, 0.5, 0.125, 0.75, 0.0, 0.75, 0.0, 0.5, 0.25, 0.5, 0.25, 0.75, 0.125, 0.75, 0.125, 0.5, 0.375, 0.5, 0.375, 0.75, 0.25, 0.75, 0.25, 0.5, 0.5, 0.5, 0.5, 0.75, 0.375, 0.75, 0.375, 0.5, 0.625, 0.5, 0.625, 0.75, 0.5, 0.75, 0.5, 0.5, 0.75, 0.5, 0.75, 0.75, 0.625, 0.75, 0.625, 0.5, 0.875, 0.5, 0.875, 0.75, 0.75, 0.75, 0.75, 0.5, 1.0, 0.5, 1.0, 0.75, 0.875, 0.75, 0.875, 0.5, 0.877, 0.377, 0.75, 0.4296, 0.75, 0.49, 0.9197, 0.4197, 0.9296, 0.25, 0.877, 0.377, 0.9197, 0.4197, 0.99, 0.25, 0.877, 0.123, 0.9296, 0.25, 0.99, 0.25, 0.9197, 0.08029, 0.75, 0.07043, 0.877, 0.123, 0.9197, 0.08029, 0.75, 0.01, 0.623, 0.123, 0.75, 0.07043, 0.75, 0.01, 0.5803, 0.08029, 0.5704, 0.25, 0.623, 0.123, 0.5803, 0.08029, 0.51, 0.25, 0.623, 0.377, 0.5704, 0.25, 0.51, 0.25, 0.5803, 0.4197, 0.75, 0.4296, 0.623, 0.377, 0.5803, 0.4197, 0.75, 0.49])
me_cylinder_006.materials.append(mat_material_005)
me_cylinder_006.materials.append(mat_material_006)
me_cylinder_006.update()

# ---- objects
ob_parede = bpy.data.objects.new('Parede', me_cylinder_001)
ob_parede01 = bpy.data.objects.new('Parede01', me_cylinder_002)
ob_parede02 = bpy.data.objects.new('Parede02', me_cylinder_003)
ob_parede03 = bpy.data.objects.new('Parede03', me_cylinder_004)
ob_ch_o = bpy.data.objects.new('Chão', me_plane)
ob_porta = bpy.data.objects.new('Porta', me_plane_001)
ob_telhado = bpy.data.objects.new('Telhado', me_plane_002)
ob_parede03_001 = bpy.data.objects.new('Parede03.001', me_cylinder_005)
ob_parede03_002 = bpy.data.objects.new('Parede03.002', me_cylinder_006)

# ---- transforms, parenting, visibility, modifiers, constraints
ob_parede.location = (0.0, 0.0, 0.0)
ob_parede.rotation_euler = (0.0, -1.571, 0.0)
ob_parede.scale = (1.0, 1.0, 20.0)
_m = ob_parede.modifiers.new('Mirror', 'MIRROR')
_m.use_axis = (False, False, True)
_m = ob_parede.modifiers.new('Array', 'ARRAY')
_m.count = 7
_m = ob_parede.modifiers.new('Boolean', 'BOOLEAN')
_m.object = ob_porta
_m.solver = 'FAST'
ob_parede01.location = (0.0, -20.0, 0.0)
ob_parede01.rotation_euler = (0.0, -1.571, 0.0)
ob_parede01.scale = (1.0, 1.0, 20.0)
_m = ob_parede01.modifiers.new('Mirror', 'MIRROR')
_m.use_axis = (False, False, True)
_m = ob_parede01.modifiers.new('Array', 'ARRAY')
_m.count = 7
ob_parede02.location = (19.0, -10.0, 0.0)
ob_parede02.rotation_euler = (-1.571, -1.571, 0.0)
ob_parede02.scale = (1.0, 1.0, 12.0)
_m = ob_parede02.modifiers.new('Mirror', 'MIRROR')
_m.use_axis = (False, False, True)
_m = ob_parede02.modifiers.new('Array', 'ARRAY')
_m.count = 7
ob_parede03.location = (-19.0, -10.0, 0.0)
ob_parede03.rotation_euler = (-1.571, -1.571, 0.0)
ob_parede03.scale = (1.0, 1.0, 12.0)
_m = ob_parede03.modifiers.new('Mirror', 'MIRROR')
_m.use_axis = (False, False, True)
_m = ob_parede03.modifiers.new('Array', 'ARRAY')
_m.count = 7
ob_ch_o.location = (0.0, -10.0, 0.0)
ob_ch_o.scale = (19.0, 9.0, 1.0)
ob_porta.location = (0.0, 1.566, 5.0)
ob_porta.rotation_euler = (1.571, 0.0, 0.0)
ob_porta.scale = (0.56, 0.91, 1.0)
ob_telhado.location = (0.0, -10.0, 14.48)
ob_telhado.rotation_euler = (1.571, 0.0, 0.0)
ob_telhado.scale = (2.053, 0.91, 2.118)
ob_parede03_001.location = (-19.0, -10.0, 12.0)
ob_parede03_001.rotation_euler = (-1.571, -1.571, 0.0)
ob_parede03_001.scale = (1.0, 1.0, 12.0)
_m = ob_parede03_001.modifiers.new('Mirror', 'MIRROR')
_m.use_axis = (False, False, True)
_m = ob_parede03_001.modifiers.new('Array', 'ARRAY')
_m.count = 7
ob_parede03_002.location = (19.0, -10.0, 12.0)
ob_parede03_002.rotation_euler = (-1.571, -1.571, 0.0)
ob_parede03_002.scale = (1.0, 1.0, 12.0)
_m = ob_parede03_002.modifiers.new('Mirror', 'MIRROR')
_m.use_axis = (False, False, True)
_m = ob_parede03_002.modifiers.new('Array', 'ARRAY')
_m.count = 7

# ---- collection membership
col_collection.objects.link(ob_parede)
col_collection.objects.link(ob_parede01)
col_collection.objects.link(ob_parede02)
col_collection.objects.link(ob_parede03)
col_collection.objects.link(ob_ch_o)
col_collection.objects.link(ob_porta)
col_collection.objects.link(ob_telhado)
col_collection.objects.link(ob_parede03_001)
col_collection.objects.link(ob_parede03_002)

# ---- scene / render settings (as saved in the file)
scene.frame_start = 1; scene.frame_end = 250; scene.frame_set(20)
scene.render.engine = 'BLENDER_EEVEE_NEXT'
scene.cycles.sampling_pattern = 'TABULATED_SOBOL'
scene.cycles.use_light_tree = False
scene.view_settings.view_transform = 'Filmic'
bpy.context.view_layer.update()

# ---- added for rendering (the .blend has no active camera and no usable light): camera, sun
cam_auto = bpy.data.cameras.new('AutoCamera')
cam_auto.lens = 50.0
cam_auto.sensor_width = 36.0
cam_auto.clip_end = 1000.0
ob_auto_camera = bpy.data.objects.new('AutoCamera', cam_auto)
scene.collection.objects.link(ob_auto_camera)
ob_auto_camera.location = (52.8027, -73.3633, 54.2422)
ob_auto_camera.rotation_euler = (1.09748, -7.21219e-08, 0.694738)
scene.camera = ob_auto_camera
light_auto_sun = bpy.data.lights.new('AutoSun', 'SUN')
light_auto_sun.energy = 3.0
light_auto_sun.angle = 0.0523599
ob_auto_sun = bpy.data.objects.new('AutoSun', light_auto_sun)
scene.collection.objects.link(ob_auto_sun)
ob_auto_sun.rotation_euler = (0.872665, 0.174533, 0.523599)
bpy.context.view_layer.update()
